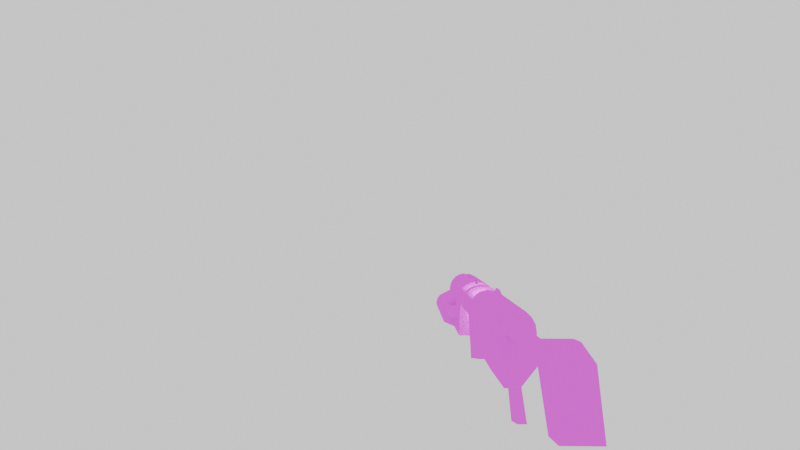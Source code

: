 # Source: qcde_q3a_rg.blend  (saved by Blender 3.4.6; exported with 4.5.12 LTS)
import bpy
from mathutils import Matrix  # noqa: F401  (used for matrix-valued properties, if any)

bpy.ops.wm.read_factory_settings(use_empty=True)
scene = bpy.context.scene
scene.name = 'Scene'

# ---- collections
col_collection = bpy.data.collections.new('Collection'); scene.collection.children.link(col_collection)
col_models_weapons2_railgun_railgun_md3 = bpy.data.collections.new('models/weapons2/railgun/railgun.md3'); scene.collection.children.link(col_models_weapons2_railgun_railgun_md3)

# ---- images (referenced by path relative to the original .blend; pixels are not part of the script)
import os
ASSET_DIR = os.environ.get("B2B_ASSET_DIR", "")  # directory of the original .blend (textures are referenced by path, not embedded)
HERE = os.path.dirname(os.path.abspath(__file__))  # packed textures are extracted next to this script under _unpacked/

def load_image(name, relpath, width, height, colorspace="sRGB"):
    """Load a texture the original file referenced (path relative to the .blend, or extracted next to this script)."""
    p = next((c for c in (os.path.join(HERE, relpath), os.path.join(ASSET_DIR, relpath)) if relpath and os.path.exists(c)), "")
    if p:
        img = bpy.data.images.load(p, check_existing=True)
        img.name = name
    else:  # same state as the original file: an image datablock whose file is absent (Cycles renders it pink)
        img = bpy.data.images.new(name, width, height)
        img.source = "FILE"
        img.filepath = "//" + (relpath or name)
    img.colorspace_settings.name = colorspace
    return img
img_railgun1_jpg = load_image('railgun1.jpg', 'qcde_skins/Q3A_Full_Arsenal/models/railgun/railgun1.jpg', 1024, 1024, 'sRGB')
img_railgun2_glow_jpg = load_image('railgun2.glow.jpg', 'qcde_skins/Q3A_Full_Arsenal/models/railgun/railgun2.glow.jpg', 1024, 1024, 'sRGB')
img_railgun4_jpg = load_image('railgun4.jpg', 'qcde_skins/Q3A_Full_Arsenal/models/railgun/railgun4.jpg', 1024, 1024, 'sRGB')
img_railgun3_jpg = load_image('railgun3.jpg', 'qcde_skins/Q3A_Full_Arsenal/models/railgun/railgun3.jpg', 1024, 1024, 'sRGB')

# ---- materials (node trees are filled in below, after node groups)
mat_hmg_tga = bpy.data.materials.new('hmg.tga')
mat_hmg_tga.use_transparency_overlap = False
mat_hmg_tga.show_transparent_back = False
mat_hmg_tga.use_backface_culling = True
mat_hmg_tga.use_transparent_shadow = False
mat_hmg_tga.roughness = 1.0
mat_hmg_tga_001 = bpy.data.materials.new('hmg.tga.001')
mat_hmg_tga_001.surface_render_method = 'BLENDED'
mat_hmg_tga_001.blend_method = 'BLEND'
mat_hmg_tga_001.use_transparency_overlap = False
mat_hmg_tga_001.show_transparent_back = False
mat_hmg_tga_001.use_backface_culling = True
mat_hmg_tga_001.use_transparent_shadow = False
mat_hmg_tga_001.roughness = 1.0
mat_models_weapons2_railgun_railgun4_tga = bpy.data.materials.new('models/weapons2/railgun/railgun4.tga')
mat_models_weapons2_railgun_railgun4_tga.use_transparent_shadow = False
mat_hmg_tga_002 = bpy.data.materials.new('hmg.tga.002')
mat_hmg_tga_002.use_transparency_overlap = False
mat_hmg_tga_002.show_transparent_back = False
mat_hmg_tga_002.use_backface_culling = True
mat_hmg_tga_002.use_transparent_shadow = False
mat_hmg_tga_002.roughness = 1.0

# ---- material node trees
mat_hmg_tga.use_nodes = True; mat_hmg_tga.node_tree.nodes.clear()
_N = mat_hmg_tga.node_tree.nodes; _L = mat_hmg_tga.node_tree.links
n0 = _N.new('ShaderNodeBsdfPrincipled'); n0.name = 'Principled BSDF'; n0.location = (0, 300)
n0.distribution = 'GGX'
n0.subsurface_method = 'RANDOM_WALK_SKIN'
n0.inputs[2].default_value = 1.0
n0.inputs[3].default_value = 1.45
n0.inputs[13].default_value = 0.0
n0.inputs[27].default_value = (0.0, 0.0, 0.0, 1.0)
n0.inputs[28].default_value = 1.0
n1 = _N.new('ShaderNodeTexImage'); n1.name = 'Image Texture'; n1.location = (-480, 300)
n1.image = img_railgun1_jpg
n2 = _N.new('ShaderNodeOutputMaterial'); n2.name = 'Material Output'; n2.location = (280, 300)
_L.new(n1.outputs[0], n0.inputs[0])
_L.new(n0.outputs[0], n2.inputs[0])
_L.new(n1.outputs[1], n0.inputs[4])
n2.is_active_output = True
mat_hmg_tga_001.use_nodes = True; mat_hmg_tga_001.node_tree.nodes.clear()
_N = mat_hmg_tga_001.node_tree.nodes; _L = mat_hmg_tga_001.node_tree.links
n0 = _N.new('ShaderNodeBsdfPrincipled'); n0.name = 'Principled BSDF'; n0.location = (70, 300)
n0.distribution = 'GGX'
n0.subsurface_method = 'RANDOM_WALK_SKIN'
n0.inputs[2].default_value = 1.0
n0.inputs[3].default_value = 1.45
n0.inputs[4].default_value = 0.25
n0.inputs[13].default_value = 0.0
n0.inputs[27].default_value = (0.0, 0.0, 0.0, 1.0)
n0.inputs[28].default_value = 1.0
n1 = _N.new('ShaderNodeTexImage'); n1.name = 'Image Texture'; n1.location = (-480, 300)
n1.image = img_railgun2_glow_jpg
n2 = _N.new('ShaderNodeOutputMaterial'); n2.name = 'Material Output'; n2.location = (350, 300)
n3 = _N.new('ShaderNodeHueSaturation'); n3.name = 'Hue Saturation Value'; n3.location = (-160, 340)
n3.inputs[2].default_value = 2.0
_L.new(n3.outputs[0], n0.inputs[0])
_L.new(n0.outputs[0], n2.inputs[0])
_L.new(n1.outputs[0], n3.inputs[4])
n2.is_active_output = True
mat_models_weapons2_railgun_railgun4_tga.use_nodes = True; mat_models_weapons2_railgun_railgun4_tga.node_tree.nodes.clear()
_N = mat_models_weapons2_railgun_railgun4_tga.node_tree.nodes; _L = mat_models_weapons2_railgun_railgun4_tga.node_tree.links
n0 = _N.new('ShaderNodeBsdfPrincipled'); n0.name = 'Principled BSDF'; n0.location = (270, 300)
n0.distribution = 'GGX'
n0.subsurface_method = 'RANDOM_WALK_SKIN'
n0.inputs[3].default_value = 1.45
n0.inputs[13].default_value = 0.0
n0.inputs[27].default_value = (0.0, 0.0, 0.0, 1.0)
n0.inputs[28].default_value = 1.0
n1 = _N.new('ShaderNodeOutputMaterial'); n1.name = 'Material Output'; n1.location = (560, 300)
n2 = _N.new('ShaderNodeTexImage'); n2.name = 'Image Texture'; n2.location = (-280, 280)
n2.image = img_railgun4_jpg
n3 = _N.new('ShaderNodeHueSaturation'); n3.name = 'Hue Saturation Value'; n3.location = (40, 313)
n3.inputs[2].default_value = 2.0
n4 = _N.new('ShaderNodeTexCoord'); n4.name = 'Texture Coordinate'; n4.location = (-611, 374)
n5 = _N.new('ShaderNodeMapping'); n5.name = 'Mapping'; n5.location = (-453, 396)
n5.vector_type = 'TEXTURE'
_L.new(n0.outputs[0], n1.inputs[0])
_L.new(n3.outputs[0], n0.inputs[0])
_L.new(n2.outputs[0], n3.inputs[4])
_L.new(n4.outputs[2], n5.inputs[0])
_L.new(n5.outputs[0], n2.inputs[0])
n1.is_active_output = True
mat_hmg_tga_002.use_nodes = True; mat_hmg_tga_002.node_tree.nodes.clear()
_N = mat_hmg_tga_002.node_tree.nodes; _L = mat_hmg_tga_002.node_tree.links
n0 = _N.new('ShaderNodeBsdfPrincipled'); n0.name = 'Principled BSDF'; n0.location = (0, 300)
n0.distribution = 'GGX'
n0.subsurface_method = 'RANDOM_WALK_SKIN'
n0.inputs[2].default_value = 1.0
n0.inputs[3].default_value = 1.45
n0.inputs[13].default_value = 0.0
n0.inputs[27].default_value = (0.0, 0.0, 0.0, 1.0)
n0.inputs[28].default_value = 1.0
n1 = _N.new('ShaderNodeTexImage'); n1.name = 'Image Texture'; n1.location = (-480, 300)
n1.image = img_railgun3_jpg
n2 = _N.new('ShaderNodeOutputMaterial'); n2.name = 'Material Output'; n2.location = (280, 300)
_L.new(n1.outputs[0], n0.inputs[0])
_L.new(n0.outputs[0], n2.inputs[0])
_L.new(n1.outputs[1], n0.inputs[4])
n2.is_active_output = True

# ---- world
world_world = bpy.data.worlds.new('World'); scene.world = world_world
world_world.use_nodes = True; world_world.node_tree.nodes.clear()
_N = world_world.node_tree.nodes; _L = world_world.node_tree.links
n0 = _N.new('ShaderNodeOutputWorld'); n0.name = 'World Output'; n0.location = (300, 300)
n1 = _N.new('ShaderNodeBackground'); n1.name = 'Background'; n1.location = (10, 300)
n1.inputs[0].default_value = (1.0, 1.0, 1.0, 1.0)
_L.new(n1.outputs[0], n0.inputs[0])
n0.is_active_output = True
world_world.color = (0.05088, 0.05088, 0.05088)
world_world.use_sun_shadow = False
world_world.sun_shadow_jitter_overblur = 0.0

# ---- cameras
cam_camera_001 = bpy.data.cameras.new('Camera.001')
cam_camera_001.lens = 12.0

# ---- meshes
me_w_railgun1_data = bpy.data.meshes.new('w_railgun1_data')
me_w_railgun1_data.from_pydata([(-2.656, 0.3281, 4.625), (-2.734, -0.3906, 5.141), (-11.58, 0.3594, 4.641), (-11.59, -1.078, 4.641), (-11.81, -0.3594, 5.141), (-12.05, 0.6094, 3.734), (-2.656, -1.109, 4.625), (-2.562, -1.359, 3.719), (-12.06, -1.328, 3.719), (-2.562, 0.5781, 3.719), (-11.73, -1.906, 6.062), (-11.72, 1.047, 6.078), (-10.89, 1.047, 5.938), (-13.27, -1.906, 5.281), (-13.25, 1.047, 5.281), (-14.11, -1.875, 0.625), (-14.09, 1.078, 0.6406), (-12.91, -1.875, 0.2812), (-12.89, 1.062, 0.2969), (-10.89, -1.906, 5.922), (-10.89, 1.047, 5.938), (-12.89, 1.062, 0.2969), (-12.89, 1.062, 0.2969), (-11.72, 1.047, 6.078), (-13.25, 1.047, 5.281), (-13.27, -1.906, 5.281), (-11.73, -1.906, 6.062), (-12.91, -1.875, 0.2812), (-10.89, -1.906, 5.922), (-12.91, -1.875, 0.2812), (-10.89, 1.047, 5.938), (-14.09, 1.078, 0.6406), (-10.89, -1.906, 5.922), (-14.11, -1.875, 0.625), (-3.984, 0.5156, -1.969), (-0.0625, 0.5156, -2.234), (0.3438, 1.609, -0.4062), (-3.984, -1.109, -1.984), (0.3281, -2.25, -0.4219), (-5.422, -2.234, 3.0), (-5.406, 1.625, 3.016), (-4.0, 0.9375, 4.281), (-3.984, -1.109, -1.984), (-3.984, 0.5156, -1.969), (-5.594, 1.625, 1.359), (-0.0625, -1.125, -2.234), (-5.609, -2.234, 1.344), (-4.0, -1.562, 4.266), (-5.594, 1.625, 1.359), (-3.047, 1.609, 3.016), (-5.406, 1.625, 3.016), (-5.609, -2.234, 1.344), (-5.422, -2.234, 3.0), (-3.062, -2.25, 3.0), (-4.0, -1.562, 4.266), (-3.062, -1.562, 4.266), (-4.0, 0.9375, 4.281), (-3.047, 0.9219, 4.281), (-3.047, 0.9219, 4.281), (-3.062, -1.562, 4.266), (6.609, -3.344, -1.141), (6.625, -3.188, 3.312), (13.05, -3.375, -1.141), (6.656, 2.453, 3.328), (6.641, 2.641, -1.109), (14.72, 2.422, 3.328), (6.625, -3.188, 3.312), (6.656, 2.453, 3.328), (2.172, 2.469, 3.344), (2.156, -3.172, 3.312), (0.2969, -3.312, -1.125), (-2.844, -3.234, 0.3281), (14.7, -3.219, 3.312), (2.172, 2.469, 3.344), (-3.203, 2.5, 3.344), (-2.828, 2.594, 0.3594), (2.156, -3.172, 3.312), (0.2969, -3.312, -1.125), (0.3125, 2.672, -1.109), (-2.828, 2.594, 0.3594), (2.172, 2.469, 3.344), (6.656, 2.453, 3.328), (2.453, 2.344, 4.156), (-3.203, 0.5312, 5.844), (3.391, 1.234, 5.469), (3.641, 0.4375, 5.844), (3.625, -1.312, 5.844), (-3.203, -1.219, 5.844), (-3.203, -0.3438, 5.969), (7.438, -3.062, 4.125), (8.781, -2.703, 4.906), (15.0, -3.094, 4.125), (2.422, -3.047, 4.141), (6.625, -3.188, 3.312), (2.156, -3.172, 3.312), (15.62, -0.6406, 5.781), (15.64, -1.281, 5.828), (15.67, -0.6406, 5.922), (-3.203, -0.3438, 5.969), (3.375, -2.094, 5.453), (-3.203, -2.0, 5.469), (15.28, -2.688, 4.859), (-3.188, 2.359, 4.156), (3.031, 1.812, 4.938), (3.016, -2.672, 4.922), (-3.203, -2.625, 4.875), (8.781, -2.125, 5.453), (15.5, -2.078, 5.453), (-3.203, 1.328, 5.484), (-3.188, 1.953, 4.891), (8.797, 1.797, 4.922), (15.3, 1.891, 4.875), (15.5, 1.266, 5.469), (8.797, 1.219, 5.469), (15.64, 0.4688, 5.844), (8.797, 0.4219, 5.844), (15.69, -0.2812, 5.938), (8.797, -0.25, 5.938), (8.781, -1.328, 5.828), (8.781, -2.703, 4.906), (3.031, 1.812, 4.938), (8.797, 1.797, 4.922), (7.453, 2.312, 4.156), (-3.219, -3.031, 4.141), (7.438, -3.062, 4.125), (15.02, 2.297, 4.141), (8.797, 1.797, 4.922), (-3.203, 2.5, 3.344), (7.453, 2.312, 4.156), (14.72, 2.422, 3.328), (6.656, 2.453, 3.328), (8.781, -2.703, 4.906), (14.7, -3.219, 3.312), (-3.219, -3.156, 3.328), (0.3125, 2.672, -1.109), (-2.844, -3.234, 0.3281), (-3.219, -3.156, 3.328), (15.62, -0.2812, 5.781), (8.781, -0.6094, 5.328), (15.62, -0.6406, 5.781), (15.67, -0.6406, 5.922), (8.797, -0.25, 5.938), (15.69, -0.2812, 5.938), (15.62, -0.2812, 5.781), (13.08, 2.625, -1.125), (3.719, -0.4375, 5.969), (3.719, -0.4375, 5.969), (8.781, -0.6094, 5.938), (3.016, -2.672, 4.922), (6.625, -3.188, 3.312), (8.797, -0.25, 5.328), (8.781, -0.6094, 5.938), (-4.141, 0.2656, -1.078), (-5.141, 0.2812, -4.359), (-4.328, -0.3594, -2.922), (-3.844, -0.3594, -1.891), (-6.047, -0.7969, -4.031), (-6.047, 0.09375, -4.031), (-4.453, 0.07812, -0.2656), (-5.141, -0.9844, -4.359), (-4.156, -1.0, -1.078), (-4.219, -0.3594, -4.688), (-4.453, -0.8125, -0.2656), (-3.203, 2.5, 3.344), (-3.219, -3.156, 3.328), (-2.844, -3.234, 0.3281), (6.641, 2.641, -1.109), (6.656, 2.453, 3.328), (6.625, -3.188, 3.312), (2.172, 2.469, 3.344), (0.2969, -3.312, -1.125), (2.156, -3.172, 3.312), (0.3125, 2.672, -1.109), (3.625, -1.312, 5.844), (3.641, 0.4375, 5.844), (3.016, -2.672, 4.922), (-3.203, -2.0, 5.469), (-3.203, 0.5312, 5.844), (-3.203, -1.219, 5.844), (-3.188, 2.359, 4.156), (-2.828, 2.594, 0.3594), (6.609, -3.344, -1.141), (3.391, 1.234, 5.469), (3.031, 1.812, 4.938), (3.375, -2.094, 5.453), (3.719, -0.4375, 5.969), (-3.188, 1.953, 4.891), (-3.219, -3.031, 4.141), (-3.203, -2.625, 4.875), (-3.203, 1.328, 5.484), (-3.203, -0.3438, 5.969), (8.797, 1.797, 4.922), (8.781, -0.6094, 5.328), (8.781, -2.703, 4.906), (8.781, -2.125, 5.453), (8.797, -0.25, 5.328), (8.797, 1.219, 5.469), (8.781, -1.328, 5.828), (8.797, 0.4219, 5.844), (8.781, -0.6094, 5.938), (8.797, -0.25, 5.938), (-0.25, -0.4688, 6.953), (0.7031, -0.4688, 6.953), (0.7031, -0.5469, 6.094), (-1.234, -0.5469, 6.094), (-0.25, -0.3125, 6.953), (-1.234, -0.2188, 6.109), (0.7031, -0.2344, 6.094), (0.7031, -0.3125, 6.953), (0.7031, -0.2344, 6.094), (0.7031, -0.5469, 6.094), (0.7031, -0.4688, 6.953), (0.7031, -0.3125, 6.953), (-1.672, -0.8281, 6.156), (1.094, -0.8438, 6.156), (1.094, -0.9531, 5.828), (-2.062, -0.9375, 5.828), (-1.672, 0.125, 6.156), (-2.062, 0.2344, 5.828), (1.094, 0.2344, 5.828), (1.094, 0.1094, 6.156), (7.766, 2.969, 1.5), (7.906, 3.078, 2.0), (7.562, 2.016, 1.828), (7.719, 2.188, 2.312), (8.281, 3.047, 2.375), (8.125, 2.297, 2.641), (8.766, 2.875, 2.516), (8.641, 2.312, 2.703), (9.219, 2.625, 2.375), (9.141, 2.25, 2.5), (9.453, 2.156, 1.766), (7.906, 2.75, 1.031), (7.719, 1.859, 1.328), (8.203, 1.922, 0.875), (8.344, 3.781, 1.219), (8.438, 3.844, 1.734), (8.734, 3.688, 2.172), (9.109, 3.344, 2.359), (9.438, 2.953, 2.25), (9.766, 2.609, 1.625), (9.484, 2.75, 0.6875), (8.938, 1.984, 0.9531), (9.062, 3.328, 0.4531), (8.438, 3.516, 0.7656), (9.188, 4.312, 1.031), (9.25, 4.344, 1.562), (9.406, 4.109, 2.016), (9.609, 3.672, 2.25), (9.781, 3.172, 2.188), (9.25, 4.016, 0.5938), (10.19, 4.5, 0.9688), (10.2, 4.516, 1.5), (10.19, 4.25, 1.969), (10.19, 3.766, 2.203), (10.19, 3.234, 2.156), (10.19, 2.734, 1.578), (10.19, 2.969, 0.625), (10.19, 3.688, 0.3281), (10.19, 4.188, 0.5312), (7.75, -3.703, 1.469), (7.547, -2.75, 1.797), (7.891, -3.812, 1.969), (7.703, -2.922, 2.281), (8.25, -3.797, 2.359), (8.094, -3.047, 2.609), (8.75, -3.625, 2.5), (8.625, -3.062, 2.688), (9.188, -3.375, 2.344), (9.109, -3.0, 2.484), (9.438, -2.906, 1.75), (7.891, -3.484, 1.0), (8.188, -2.656, 0.8594), (7.703, -2.594, 1.312), (8.312, -4.516, 1.188), (8.422, -4.578, 1.719), (8.703, -4.422, 2.141), (9.078, -4.094, 2.328), (9.422, -3.703, 2.234), (9.75, -3.359, 1.594), (9.469, -3.484, 0.6719), (8.922, -2.719, 0.9375), (9.031, -4.078, 0.4375), (8.422, -4.234, 0.75), (9.156, -5.047, 1.0), (9.219, -5.094, 1.531), (9.375, -4.844, 1.984), (9.578, -4.422, 2.219), (9.766, -3.922, 2.156), (9.219, -4.75, 0.5625), (10.16, -5.25, 0.9375), (10.16, -5.266, 1.469), (10.17, -5.0, 1.938), (10.17, -4.531, 2.188), (10.17, -4.0, 2.125), (10.17, -3.484, 1.547), (10.17, -3.719, 0.5938), (10.17, -4.438, 0.3125), (10.16, -4.938, 0.5), (9.984, -4.953, -0.4531), (13.11, -4.953, -0.4531), (13.05, -3.375, -1.141), (9.984, -5.594, 1.156), (13.89, -5.609, 1.156), (9.984, -4.938, 2.516), (14.41, -4.953, 2.516), (14.14, -5.438, 1.938), (9.984, -5.422, 1.938), (10.0, -3.203, 3.312), (14.7, -3.219, 3.312), (10.0, -3.359, -1.141), (10.02, 4.203, -0.4219), (13.08, 2.625, -1.125), (13.14, 4.188, -0.4219), (10.02, 4.844, 1.188), (13.94, 4.828, 1.188), (10.02, 4.172, 2.547), (14.19, 4.656, 1.969), (14.44, 4.156, 2.547), (10.02, 4.656, 1.969), (10.02, 2.438, 3.344), (14.72, 2.422, 3.328), (10.02, 2.625, -1.109), (13.08, 2.625, -1.125), (13.94, 4.828, 1.188), (13.14, 4.188, -0.4219), (14.19, 4.656, 1.969), (14.72, 2.422, 3.328), (14.44, 4.156, 2.547), (10.02, 4.844, 1.188), (10.02, 2.625, -1.109), (10.02, 4.203, -0.4219), (10.02, 4.172, 2.547), (10.02, 4.656, 1.969), (10.02, 2.438, 3.344), (13.05, -3.375, -1.141), (13.11, -4.953, -0.4531), (13.89, -5.609, 1.156), (14.14, -5.438, 1.938), (14.41, -4.953, 2.516), (14.7, -3.219, 3.312), (9.984, -5.594, 1.156), (9.984, -4.953, -0.4531), (10.0, -3.359, -1.141), (9.984, -4.938, 2.516), (9.984, -5.422, 1.938), (10.0, -3.203, 3.312), (12.81, 0.7812, -1.797), (6.625, -0.3438, -2.453), (12.56, -0.3594, -2.469), (12.81, -1.5, -1.797), (6.625, -1.906, -1.125), (13.06, -1.922, -1.141), (6.625, -1.484, -1.797), (6.625, 1.219, -1.125), (6.625, 0.8125, -1.781), (13.06, 1.203, -1.125), (6.625, -1.906, -1.125), (6.625, -1.484, -1.797), (6.625, 1.219, -1.125), (6.625, -0.3438, -2.453), (6.625, 0.8125, -1.781), (12.81, 0.7812, -1.797), (12.56, -0.3594, -2.469), (12.81, -1.5, -1.797), (13.06, -1.922, -1.141), (13.06, 1.203, -1.125), (-12.06, -1.328, 3.719), (-2.562, 0.5781, 3.719), (-12.05, 0.6094, 3.734), (-2.562, -1.359, 3.719), (13.05, -3.375, -1.141), (13.08, 2.625, -1.125), (6.641, 2.641, -1.109), (6.609, -3.344, -1.141), (10.45, -0.6406, 5.922), (11.55, -0.6406, 5.922), (11.55, -0.6406, 5.375), (10.45, -0.6406, 5.375), (10.45, -0.2344, 5.922), (10.45, -0.2344, 5.375), (11.55, -0.2344, 5.375), (11.55, -0.2344, 5.922), (13.33, -0.625, 5.922), (14.5, -0.625, 5.922), (14.5, -0.625, 5.375), (13.33, -0.625, 5.375), (13.33, -0.2344, 5.922), (13.33, -0.2344, 5.375), (14.5, -0.2344, 5.375), (14.5, -0.2344, 5.922)], [], [(7, 6, 8), (6, 3, 8), (6, 1, 3), (1, 4, 3), (1, 2, 4), (1, 0, 2), (0, 5, 2), (0, 9, 5), (30, 22, 23), (22, 24, 23), (22, 31, 24), (33, 27, 25), (27, 26, 25), (27, 32, 26), (57, 49, 56), (49, 50, 56), (49, 48, 50), (49, 36, 48), (36, 34, 48), (36, 35, 34), (35, 37, 34), (35, 45, 37), (45, 38, 37), (45, 35, 38), (35, 36, 38), (58, 41, 59), (41, 47, 59), (41, 39, 47), (18, 17, 16), (17, 15, 16), (16, 15, 14), (15, 13, 14), (14, 13, 11), (13, 10, 11), (11, 10, 12), (10, 28, 12), (95, 97, 96), (97, 118, 96), (97, 147, 118), (117, 116, 115), (116, 114, 115), (116, 137, 114), (20, 19, 21), (19, 29, 21), (133, 94, 123), (94, 92, 123), (94, 93, 92), (93, 124, 92), (41, 40, 39), (40, 44, 39), (39, 44, 46), (44, 42, 46), (44, 43, 42), (37, 38, 51), (38, 53, 51), (51, 53, 52), (53, 54, 52), (53, 55, 54), (60, 62, 61), (62, 72, 61), (63, 65, 64), (65, 144, 64), (146, 85, 98), (85, 83, 98), (85, 84, 83), (84, 108, 83), (84, 103, 108), (103, 109, 108), (103, 102, 109), (118, 106, 96), (106, 107, 96), (106, 90, 107), (90, 101, 107), (90, 91, 101), (90, 89, 91), (89, 132, 91), (89, 149, 132), (67, 66, 68), (66, 76, 68), (70, 69, 71), (69, 136, 71), (74, 73, 75), (73, 134, 75), (78, 77, 79), (77, 135, 79), (121, 120, 119), (120, 148, 119), (184, 175, 173), (175, 174, 173), (175, 182, 174), (175, 183, 182), (174, 185, 173), (190, 177, 178), (177, 176, 178), (177, 189, 176), (189, 188, 176), (189, 186, 188), (186, 187, 188), (186, 179, 187), (179, 164, 187), (179, 163, 164), (163, 165, 164), (163, 180, 165), (199, 192, 197), (192, 194, 197), (192, 193, 194), (115, 114, 113), (114, 112, 113), (113, 112, 110), (112, 111, 110), (111, 125, 110), (125, 128, 110), (125, 130, 128), (125, 129, 130), (124, 131, 92), (131, 104, 92), (92, 104, 123), (104, 105, 123), (104, 100, 105), (104, 99, 100), (99, 86, 100), (100, 86, 87), (86, 88, 87), (86, 145, 88), (321, 318, 320), (318, 316, 320), (318, 317, 316), (317, 319, 316), (317, 315, 319), (315, 314, 319), (315, 313, 314), (313, 311, 314), (313, 312, 311), (312, 322, 311), (327, 323, 328), (323, 326, 328), (323, 324, 326), (323, 325, 324), (331, 330, 329), (330, 333, 329), (330, 332, 333), (330, 334, 332), (336, 335, 337), (335, 338, 337), (335, 339, 338), (335, 340, 339), (346, 343, 344), (343, 345, 344), (343, 341, 345), (343, 342, 341), (139, 138, 140), (138, 151, 140), (360, 358, 361), (358, 359, 361), (358, 357, 359), (363, 362, 364), (362, 365, 364), (362, 366, 365), (142, 141, 143), (141, 150, 143), (167, 166, 168), (166, 181, 168), (171, 170, 169), (170, 172, 169), (193, 192, 191), (192, 195, 191), (191, 195, 196), (195, 198, 196), (195, 200, 198), (210, 209, 211), (209, 212, 211), (309, 308, 305), (308, 304, 305), (305, 304, 306), (304, 307, 306), (306, 307, 303), (307, 302, 303), (303, 302, 300), (302, 299, 300), (300, 299, 301), (299, 310, 301), (352, 351, 350), (351, 353, 350), (354, 356, 355), (356, 347, 355), (355, 347, 348), (347, 349, 348), (348, 349, 353), (349, 350, 353), (369, 368, 367), (368, 370, 367), (372, 371, 373), (371, 374, 373), (162, 158, 156), (158, 157, 156), (158, 152, 157), (152, 153, 157), (152, 154, 153), (154, 161, 153), (154, 159, 161), (159, 153, 161), (159, 156, 153), (156, 157, 153), (152, 155, 154), (155, 160, 154), (154, 160, 159), (160, 156, 159), (160, 162, 156), (218, 216, 217), (216, 213, 217), (216, 215, 213), (215, 214, 213), (215, 219, 214), (219, 220, 214), (219, 217, 220), (217, 213, 220), (217, 219, 218), (220, 213, 214), (224, 222, 223), (222, 221, 223), (222, 236, 221), (236, 235, 221), (236, 246, 235), (246, 245, 235), (246, 252, 245), (252, 251, 245), (223, 221, 233), (221, 232, 233), (221, 235, 232), (235, 244, 232), (235, 245, 244), (245, 250, 244), (245, 251, 250), (251, 259, 250), (259, 258, 250), (258, 243, 250), (258, 257, 243), (257, 241, 243), (257, 240, 241), (240, 231, 241), (240, 229, 231), (229, 230, 231), (229, 228, 230), (257, 256, 240), (256, 249, 240), (256, 255, 249), (255, 248, 249), (255, 254, 248), (254, 247, 248), (254, 253, 247), (253, 246, 247), (253, 252, 246), (246, 236, 247), (236, 237, 247), (236, 222, 237), (222, 225, 237), (222, 224, 225), (224, 226, 225), (247, 237, 248), (237, 238, 248), (237, 225, 238), (225, 227, 238), (225, 226, 227), (226, 228, 227), (248, 238, 249), (238, 239, 249), (238, 227, 239), (227, 229, 239), (227, 228, 229), (250, 243, 244), (243, 234, 244), (243, 241, 234), (241, 242, 234), (241, 231, 242), (233, 232, 234), (232, 244, 234), (229, 240, 239), (240, 249, 239), (267, 265, 266), (265, 264, 266), (265, 263, 264), (263, 262, 264), (263, 261, 262), (261, 260, 262), (261, 273, 260), (273, 271, 260), (273, 272, 271), (272, 283, 271), (272, 282, 283), (282, 289, 283), (282, 297, 289), (297, 298, 289), (298, 290, 289), (290, 284, 289), (290, 291, 284), (291, 285, 284), (291, 292, 285), (292, 286, 285), (292, 293, 286), (293, 287, 286), (293, 294, 287), (294, 288, 287), (294, 295, 288), (295, 279, 288), (295, 296, 279), (296, 280, 279), (296, 282, 280), (282, 272, 280), (296, 297, 282), (289, 284, 283), (284, 274, 283), (284, 285, 274), (285, 275, 274), (285, 286, 275), (286, 276, 275), (286, 287, 276), (287, 277, 276), (287, 288, 277), (288, 278, 277), (288, 279, 278), (279, 268, 278), (279, 270, 268), (270, 269, 268), (283, 274, 271), (274, 260, 271), (274, 275, 260), (275, 262, 260), (275, 276, 262), (276, 264, 262), (276, 277, 264), (277, 266, 264), (277, 278, 266), (278, 268, 266), (279, 280, 270), (280, 281, 270), (280, 272, 281), (266, 268, 267), (268, 269, 267), (202, 201, 203), (201, 204, 203), (201, 205, 204), (205, 206, 204), (205, 207, 206), (202, 208, 201), (208, 205, 201), (208, 207, 205), (80, 82, 81), (82, 122, 81), (82, 126, 122), (126, 82, 103), (82, 102, 103), (82, 127, 102), (82, 80, 127), (380, 381, 377), (381, 376, 377), (381, 382, 376), (382, 375, 376), (382, 379, 375), (379, 378, 375), (379, 380, 378), (380, 377, 378), (376, 375, 377), (375, 378, 377), (380, 379, 381), (379, 382, 381), (388, 389, 385), (389, 384, 385), (389, 390, 384), (390, 383, 384), (390, 387, 383), (387, 386, 383), (387, 388, 386), (388, 385, 386), (384, 383, 385), (383, 386, 385), (388, 387, 389), (387, 390, 389)])
_uv = me_w_railgun1_data.uv_layers.new(name='UVMap')
_uv.uv.foreach_set('vector', [0.99, 0.0079, 0.9847, 0.0466, 0.4215, 0.0079, 0.9847, 0.0466, 0.4493, 0.0466, 0.4215, 0.0079, 0.9847, 0.0466, 0.9813, 0.0806, 0.4493, 0.0466, 0.9813, 0.0806, 0.4437, 0.0806, 0.4493, 0.0466, 0.9813, 0.0806, 0.4493, 0.0466, 0.4437, 0.0806, 0.9813, 0.0806, 0.9847, 0.0466, 0.4493, 0.0466, 0.9847, 0.0466, 0.4215, 0.0079, 0.4493, 0.0466, 0.9847, 0.0466, 0.99, 0.0079, 0.4215, 0.0079, 0.4817, 0.3508, 0.4804, 0.2481, 0.4603, 0.3431, 0.4804, 0.2481, 0.4299, 0.3139, 0.4603, 0.3431, 0.4804, 0.2481, 0.4485, 0.2388, 0.4299, 0.3139, 0.4485, 0.2388, 0.4804, 0.2481, 0.4299, 0.3139, 0.4804, 0.2481, 0.4603, 0.3431, 0.4299, 0.3139, 0.4804, 0.2481, 0.4817, 0.3508, 0.4603, 0.3431, 0.3783, 0.3386, 0.3833, 0.2977, 0.3509, 0.3402, 0.3833, 0.2977, 0.3127, 0.2863, 0.3509, 0.3402, 0.3833, 0.2977, 0.3181, 0.2214, 0.3127, 0.2863, 0.3833, 0.2977, 0.4865, 0.1768, 0.3181, 0.2214, 0.4865, 0.1768, 0.3884, 0.102, 0.3181, 0.2214, 0.4865, 0.1768, 0.4834, 0.1048, 0.3884, 0.102, 0.4834, 0.1048, 0.3884, 0.102, 0.3884, 0.102, 0.4834, 0.1048, 0.4834, 0.1048, 0.3884, 0.102, 0.4834, 0.1048, 0.4865, 0.1768, 0.3884, 0.102, 0.4834, 0.1048, 0.4834, 0.1048, 0.4865, 0.1768, 0.4834, 0.1048, 0.4865, 0.1768, 0.4865, 0.1768, 0.6431, 0.2367, 0.6659, 0.2365, 0.6422, 0.1363, 0.6659, 0.2365, 0.6648, 0.1361, 0.6422, 0.1363, 0.6659, 0.2365, 0.7022, 0.1083, 0.6648, 0.1361, 0.604, 0.1196, 0.5071, 0.1196, 0.604, 0.1278, 0.5071, 0.1196, 0.5071, 0.1278, 0.604, 0.1278, 0.604, 0.1278, 0.5071, 0.1278, 0.604, 0.2367, 0.5071, 0.1278, 0.5071, 0.2367, 0.604, 0.2367, 0.604, 0.2367, 0.5071, 0.2367, 0.604, 0.2556, 0.5071, 0.2367, 0.5071, 0.2556, 0.604, 0.2556, 0.604, 0.2556, 0.5071, 0.2556, 0.604, 0.2746, 0.5071, 0.2556, 0.5071, 0.2746, 0.604, 0.2746, 0.0127, 0.9732, 0.0127, 0.9728, 0.0129, 0.9131, 0.0127, 0.9728, 0.7573, 0.9137, 0.0129, 0.9131, 0.0127, 0.9728, 0.7573, 0.9728, 0.7573, 0.9137, 0.7573, 0.9731, 0.013, 0.973, 0.7573, 0.9135, 0.013, 0.973, 0.0129, 0.913, 0.7573, 0.9135, 0.013, 0.973, 0.0131, 0.9734, 0.0129, 0.913, 0.6035, 0.2361, 0.5078, 0.2361, 0.6035, 0.1302, 0.5078, 0.2361, 0.5078, 0.1302, 0.6035, 0.1302, 0.985, 0.4149, 0.7938, 0.4149, 0.9833, 0.4605, 0.7938, 0.4149, 0.7807, 0.4605, 0.9833, 0.4605, 0.7938, 0.4149, 0.6138, 0.4149, 0.7807, 0.4605, 0.6138, 0.4149, 0.6142, 0.4605, 0.7807, 0.4605, 0.6659, 0.2365, 0.7038, 0.2635, 0.7022, 0.1083, 0.7038, 0.2635, 0.7529, 0.263, 0.7022, 0.1083, 0.7022, 0.1083, 0.7529, 0.263, 0.7513, 0.1079, 0.7529, 0.263, 0.8509, 0.1518, 0.7513, 0.1079, 0.7529, 0.263, 0.8516, 0.2173, 0.8509, 0.1518, 0.3884, 0.102, 0.4865, 0.1768, 0.3181, 0.2214, 0.4865, 0.1768, 0.3833, 0.2977, 0.3181, 0.2214, 0.3181, 0.2214, 0.3833, 0.2977, 0.3127, 0.2863, 0.3833, 0.2977, 0.3509, 0.3402, 0.3127, 0.2863, 0.3833, 0.2977, 0.3783, 0.3386, 0.3509, 0.3402, 0.7018, 0.5216, 0.554, 0.5216, 0.7222, 0.661, 0.554, 0.5216, 0.5162, 0.6611, 0.7222, 0.661, 0.7222, 0.661, 0.5162, 0.6611, 0.7018, 0.5216, 0.5162, 0.6611, 0.554, 0.5216, 0.7018, 0.5216, 0.7384, 0.651, 0.7427, 0.5966, 0.9832, 0.6511, 0.7427, 0.5966, 0.9832, 0.5967, 0.9832, 0.6511, 0.7427, 0.5966, 0.7522, 0.5479, 0.9832, 0.5967, 0.7522, 0.5479, 0.9832, 0.5477, 0.9832, 0.5967, 0.7522, 0.5479, 0.7662, 0.5029, 0.9832, 0.5477, 0.7662, 0.5029, 0.9833, 0.5026, 0.9832, 0.5477, 0.7662, 0.5029, 0.9833, 0.4604, 0.9833, 0.5026, 0.7573, 0.9137, 0.7573, 0.8549, 0.0129, 0.9131, 0.7573, 0.8549, 0.0208, 0.8555, 0.0129, 0.9131, 0.7573, 0.8549, 0.7588, 0.7954, 0.0208, 0.8555, 0.7588, 0.7954, 0.0369, 0.7955, 0.0208, 0.8555, 0.7588, 0.7954, 0.0567, 0.7448, 0.0369, 0.7955, 0.7588, 0.7954, 0.7571, 0.7448, 0.0567, 0.7448, 0.7571, 0.7448, 0.085, 0.6946, 0.0567, 0.7448, 0.7571, 0.7448, 0.7564, 0.6951, 0.085, 0.6946, 0.6153, 0.2857, 0.6153, 0.4144, 0.7941, 0.2852, 0.6153, 0.4144, 0.7948, 0.4142, 0.7941, 0.2852, 0.8719, 0.2429, 0.7977, 0.4141, 0.9628, 0.3003, 0.7977, 0.4141, 0.984, 0.4141, 0.9628, 0.3003, 0.984, 0.4141, 0.7977, 0.4141, 0.9628, 0.3003, 0.7977, 0.4141, 0.8719, 0.2429, 0.9628, 0.3003, 0.6062, 0.3538, 0.5126, 0.3538, 0.6048, 0.4015, 0.5126, 0.3538, 0.5139, 0.4015, 0.6048, 0.4015, 0.6155, 0.286, 0.7938, 0.2855, 0.6155, 0.4142, 0.7938, 0.2855, 0.7945, 0.4139, 0.6155, 0.4142, 0.816, 0.9682, 0.7992, 0.9502, 0.8438, 0.9827, 0.7992, 0.9502, 0.9009, 0.9827, 0.8438, 0.9827, 0.7992, 0.9502, 0.9287, 0.9692, 0.9009, 0.9827, 0.7992, 0.9502, 0.9476, 0.9502, 0.9287, 0.9692, 0.9009, 0.9827, 0.8724, 0.987, 0.8438, 0.9827, 0.8747, 0.987, 0.9032, 0.9827, 0.8461, 0.9827, 0.9032, 0.9827, 0.8183, 0.9682, 0.8461, 0.9827, 0.9032, 0.9827, 0.931, 0.9692, 0.8183, 0.9682, 0.931, 0.9692, 0.8, 0.9487, 0.8183, 0.9682, 0.931, 0.9692, 0.9514, 0.9487, 0.8, 0.9487, 0.9514, 0.9487, 0.7858, 0.9243, 0.8, 0.9487, 0.9514, 0.9487, 0.9656, 0.9253, 0.7858, 0.9243, 0.9656, 0.9253, 0.7826, 0.8972, 0.7858, 0.9243, 0.9656, 0.9253, 0.97, 0.8972, 0.7826, 0.8972, 0.97, 0.8972, 0.7799, 0.7981, 0.7826, 0.8972, 0.97, 0.8972, 0.9717, 0.7981, 0.7799, 0.7981, 0.8672, 0.9841, 0.8672, 0.9635, 0.8438, 0.9827, 0.8672, 0.9635, 0.816, 0.9682, 0.8438, 0.9827, 0.8672, 0.9635, 0.7992, 0.9502, 0.816, 0.9682, 0.7573, 0.9135, 0.0129, 0.913, 0.7573, 0.8546, 0.0129, 0.913, 0.0208, 0.8554, 0.7573, 0.8546, 0.7573, 0.8546, 0.0208, 0.8554, 0.7573, 0.7956, 0.0208, 0.8554, 0.0369, 0.7954, 0.7573, 0.7956, 0.0369, 0.7954, 0.0567, 0.7447, 0.7573, 0.7956, 0.0567, 0.7447, 0.7571, 0.7448, 0.7573, 0.7956, 0.0567, 0.7447, 0.7564, 0.6946, 0.7571, 0.7448, 0.0567, 0.7447, 0.085, 0.6949, 0.7564, 0.6946, 0.6142, 0.4605, 0.6151, 0.5026, 0.7807, 0.4605, 0.6151, 0.5026, 0.7662, 0.5027, 0.7807, 0.4605, 0.7807, 0.4605, 0.7662, 0.5027, 0.9833, 0.4605, 0.7662, 0.5027, 0.9833, 0.5027, 0.9833, 0.4605, 0.7662, 0.5027, 0.9832, 0.5477, 0.9833, 0.5027, 0.7662, 0.5027, 0.7522, 0.5478, 0.9832, 0.5477, 0.7522, 0.5478, 0.7435, 0.5965, 0.9832, 0.5477, 0.9832, 0.5477, 0.7435, 0.5965, 0.9832, 0.5968, 0.7435, 0.5965, 0.9832, 0.6512, 0.9832, 0.5968, 0.7435, 0.5965, 0.7384, 0.6512, 0.9832, 0.6512, 0.0871, 0.6939, 0.1087, 0.618, 0.5007, 0.694, 0.1087, 0.618, 0.5007, 0.618, 0.5007, 0.694, 0.1087, 0.618, 0.1273, 0.5786, 0.5007, 0.618, 0.1273, 0.5786, 0.5007, 0.5786, 0.5007, 0.618, 0.1273, 0.5786, 0.1458, 0.5253, 0.5007, 0.5786, 0.1458, 0.5253, 0.5007, 0.5253, 0.5007, 0.5786, 0.1458, 0.5253, 0.2039, 0.4153, 0.5007, 0.5253, 0.2039, 0.4153, 0.5007, 0.4153, 0.5007, 0.5253, 0.2039, 0.4153, 0.2086, 0.3685, 0.5007, 0.4153, 0.2086, 0.3685, 0.5007, 0.3685, 0.5007, 0.4153, 0.0205, 0.5429, 0.0249, 0.2681, 0.1083, 0.4955, 0.0249, 0.2681, 0.1382, 0.4594, 0.1083, 0.4955, 0.0249, 0.2681, 0.1483, 0.4125, 0.1382, 0.4594, 0.0249, 0.2681, 0.1116, 0.3136, 0.1483, 0.4125, 0.112, 0.314, 0.0254, 0.2687, 0.1486, 0.4124, 0.0254, 0.2687, 0.1385, 0.4592, 0.1486, 0.4124, 0.0254, 0.2687, 0.1087, 0.495, 0.1385, 0.4592, 0.0254, 0.2687, 0.0208, 0.5424, 0.1087, 0.495, 0.1116, 0.3136, 0.0245, 0.2681, 0.1483, 0.4125, 0.0245, 0.2681, 0.1382, 0.4594, 0.1483, 0.4125, 0.0245, 0.2681, 0.1083, 0.4955, 0.1382, 0.4594, 0.0245, 0.2681, 0.0202, 0.5429, 0.1083, 0.4955, 0.0208, 0.5424, 0.0254, 0.2687, 0.1087, 0.495, 0.0254, 0.2687, 0.1385, 0.4592, 0.1087, 0.495, 0.0254, 0.2687, 0.1486, 0.4124, 0.1385, 0.4592, 0.0254, 0.2687, 0.112, 0.314, 0.1486, 0.4124, 0.013, 0.9818, 0.7565, 0.9953, 0.0132, 0.9729, 0.7565, 0.9953, 0.7565, 0.9728, 0.0132, 0.9729, 0.226, 0.2897, 0.1716, 0.3234, 0.2805, 0.3234, 0.1716, 0.3234, 0.3001, 0.3571, 0.2805, 0.3234, 0.1716, 0.3234, 0.152, 0.3571, 0.3001, 0.3571, 0.226, 0.2897, 0.2805, 0.3234, 0.1716, 0.3234, 0.2805, 0.3234, 0.152, 0.3571, 0.1716, 0.3234, 0.2805, 0.3234, 0.3001, 0.3571, 0.152, 0.3571, 0.0126, 0.9729, 0.7565, 0.9728, 0.013, 0.9818, 0.7565, 0.9728, 0.7565, 0.9953, 0.013, 0.9818, 0.97, 0.8972, 0.9724, 0.7497, 0.7826, 0.8972, 0.9724, 0.7497, 0.7772, 0.7497, 0.7826, 0.8972, 0.7826, 0.8972, 0.7773, 0.7498, 0.97, 0.8972, 0.7773, 0.7498, 0.9724, 0.7498, 0.97, 0.8972, 0.7992, 0.9502, 0.8672, 0.9635, 0.9477, 0.9502, 0.8672, 0.9635, 0.8789, 0.9635, 0.9477, 0.9502, 0.9477, 0.9502, 0.8789, 0.9635, 0.9287, 0.9692, 0.8789, 0.9635, 0.9009, 0.9827, 0.9287, 0.9692, 0.8789, 0.9635, 0.8789, 0.9839, 0.9009, 0.9827, 0.5035, 0.4213, 0.5035, 0.4213, 0.5035, 0.494, 0.5035, 0.4213, 0.5035, 0.494, 0.5035, 0.494, 0.0871, 0.6939, 0.5007, 0.694, 0.1087, 0.618, 0.5007, 0.694, 0.5007, 0.618, 0.1087, 0.618, 0.1087, 0.618, 0.5007, 0.618, 0.1273, 0.5786, 0.5007, 0.618, 0.5007, 0.5786, 0.1273, 0.5786, 0.1273, 0.5786, 0.5007, 0.5786, 0.1458, 0.5253, 0.5007, 0.5786, 0.5007, 0.5253, 0.1458, 0.5253, 0.1458, 0.5253, 0.5007, 0.5253, 0.2039, 0.4153, 0.5007, 0.5253, 0.5007, 0.4153, 0.2039, 0.4153, 0.2039, 0.4153, 0.5007, 0.4153, 0.2086, 0.3685, 0.5007, 0.4153, 0.5007, 0.3685, 0.2086, 0.3685, 0.8968, 0.2501, 0.895, 0.1004, 0.9408, 0.2438, 0.895, 0.1004, 0.939, 0.1, 0.9408, 0.2438, 0.895, 0.1004, 0.8968, 0.2501, 0.939, 0.1, 0.8968, 0.2501, 0.9408, 0.2438, 0.939, 0.1, 0.939, 0.1, 0.9408, 0.2438, 0.9831, 0.0994, 0.9408, 0.2438, 0.9848, 0.2375, 0.9831, 0.0994, 0.9831, 0.0994, 0.9848, 0.2375, 0.939, 0.1, 0.9848, 0.2375, 0.9408, 0.2438, 0.939, 0.1, 0.9672, 0.0127, 0.4663, 0.0157, 0.9676, 0.0366, 0.4663, 0.0157, 0.4666, 0.0395, 0.9676, 0.0366, 0.6009, 0.3513, 0.5129, 0.3513, 0.601, 0.3986, 0.5129, 0.3513, 0.5131, 0.3986, 0.601, 0.3986, 0.0147, 0.7461, 0.0147, 0.7461, 0.0109, 0.5564, 0.0147, 0.7461, 0.0109, 0.5564, 0.0109, 0.5564, 0.0147, 0.7461, 0.0396, 0.7165, 0.0109, 0.5564, 0.0396, 0.7165, 0.0526, 0.5565, 0.0109, 0.5564, 0.0396, 0.7165, 0.0638, 0.6355, 0.0526, 0.5565, 0.0638, 0.6355, 0.0942, 0.5565, 0.0526, 0.5565, 0.0638, 0.6355, 0.0526, 0.5565, 0.0942, 0.5565, 0.0526, 0.5565, 0.0526, 0.5565, 0.0942, 0.5565, 0.0526, 0.5565, 0.0109, 0.5564, 0.0526, 0.5565, 0.0109, 0.5564, 0.0109, 0.5564, 0.0526, 0.5565, 0.0396, 0.7165, 0.0645, 0.687, 0.0638, 0.6355, 0.0645, 0.687, 0.0396, 0.7165, 0.0638, 0.6355, 0.0638, 0.6355, 0.0396, 0.7165, 0.0526, 0.5565, 0.0396, 0.7165, 0.0109, 0.5564, 0.0526, 0.5565, 0.0396, 0.7165, 0.0147, 0.7461, 0.0109, 0.5564, 0.9139, 0.6616, 0.9143, 0.7297, 0.8964, 0.6729, 0.9143, 0.7297, 0.8966, 0.7133, 0.8964, 0.6729, 0.9143, 0.7297, 0.8096, 0.7304, 0.8966, 0.7133, 0.8096, 0.7304, 0.8095, 0.7139, 0.8966, 0.7133, 0.8096, 0.7304, 0.8092, 0.6623, 0.8095, 0.7139, 0.8092, 0.6623, 0.8093, 0.6714, 0.8095, 0.7139, 0.8092, 0.6623, 0.8964, 0.6729, 0.8093, 0.6714, 0.8964, 0.6729, 0.8966, 0.7133, 0.8093, 0.6714, 0.8964, 0.6729, 0.8092, 0.6623, 0.9139, 0.6616, 0.8093, 0.6714, 0.8966, 0.7133, 0.8095, 0.7139, 0.095, 0.248, 0.1892, 0.2313, 0.0776, 0.2767, 0.1892, 0.2313, 0.1797, 0.2568, 0.0776, 0.2767, 0.1892, 0.2313, 0.2619, 0.1738, 0.1797, 0.2568, 0.2619, 0.1738, 0.2689, 0.2017, 0.1797, 0.2568, 0.2619, 0.1738, 0.3086, 0.101, 0.2689, 0.2017, 0.3086, 0.101, 0.3288, 0.1184, 0.2689, 0.2017, 0.3086, 0.101, 0.3294, 0.0154, 0.3288, 0.1184, 0.3294, 0.0154, 0.3554, 0.0159, 0.3288, 0.1184, 0.0776, 0.2767, 0.1797, 0.2568, 0.0597, 0.2536, 0.1797, 0.2568, 0.1559, 0.243, 0.0597, 0.2536, 0.1797, 0.2568, 0.2689, 0.2017, 0.1559, 0.243, 0.2689, 0.2017, 0.2375, 0.1896, 0.1559, 0.243, 0.2689, 0.2017, 0.3288, 0.1184, 0.2375, 0.1896, 0.3288, 0.1184, 0.292, 0.1097, 0.2375, 0.1896, 0.3288, 0.1184, 0.3554, 0.0159, 0.292, 0.1097, 0.3554, 0.0159, 0.3112, 0.0154, 0.292, 0.1097, 0.3112, 0.0154, 0.2579, 0.0154, 0.292, 0.1097, 0.2579, 0.0154, 0.2191, 0.1277, 0.292, 0.1097, 0.2579, 0.0154, 0.1807, 0.0154, 0.2191, 0.1277, 0.1807, 0.0154, 0.1563, 0.0858, 0.2191, 0.1277, 0.1807, 0.0154, 0.1412, 0.057, 0.1563, 0.0858, 0.1412, 0.057, 0.0925, 0.0888, 0.1563, 0.0858, 0.1412, 0.057, 0.1438, 0.1125, 0.0925, 0.0888, 0.1438, 0.1125, 0.1027, 0.1205, 0.0925, 0.0888, 0.1438, 0.1125, 0.1105, 0.1689, 0.1027, 0.1205, 0.1807, 0.0154, 0.1556, 0.0154, 0.1412, 0.057, 0.1556, 0.0154, 0.2018, 0.0556, 0.1412, 0.057, 0.1556, 0.0154, 0.21, 0.0154, 0.2018, 0.0556, 0.21, 0.0154, 0.2552, 0.0741, 0.2018, 0.0556, 0.21, 0.0154, 0.2672, 0.0154, 0.2552, 0.0741, 0.2672, 0.0154, 0.2882, 0.0902, 0.2552, 0.0741, 0.2672, 0.0154, 0.2969, 0.0159, 0.2882, 0.0902, 0.2969, 0.0159, 0.3086, 0.101, 0.2882, 0.0902, 0.2969, 0.0159, 0.3294, 0.0154, 0.3086, 0.101, 0.3086, 0.101, 0.2619, 0.1738, 0.2882, 0.0902, 0.2619, 0.1738, 0.2483, 0.1469, 0.2882, 0.0902, 0.2619, 0.1738, 0.1892, 0.2313, 0.2483, 0.1469, 0.1892, 0.2313, 0.1857, 0.2007, 0.2483, 0.1469, 0.1892, 0.2313, 0.095, 0.248, 0.1857, 0.2007, 0.095, 0.248, 0.1068, 0.2154, 0.1857, 0.2007, 0.2882, 0.0902, 0.2483, 0.1469, 0.2552, 0.0741, 0.2483, 0.1469, 0.2213, 0.1239, 0.2552, 0.0741, 0.2483, 0.1469, 0.1857, 0.2007, 0.2213, 0.1239, 0.1857, 0.2007, 0.1704, 0.1572, 0.2213, 0.1239, 0.1857, 0.2007, 0.1068, 0.2154, 0.1704, 0.1572, 0.1068, 0.2154, 0.1105, 0.1689, 0.1704, 0.1572, 0.2552, 0.0741, 0.2213, 0.1239, 0.2018, 0.0556, 0.2213, 0.1239, 0.1786, 0.0897, 0.2018, 0.0556, 0.2213, 0.1239, 0.1704, 0.1572, 0.1786, 0.0897, 0.1704, 0.1572, 0.1438, 0.1125, 0.1786, 0.0897, 0.1704, 0.1572, 0.1105, 0.1689, 0.1438, 0.1125, 0.292, 0.1097, 0.2191, 0.1277, 0.2375, 0.1896, 0.2191, 0.1277, 0.0666, 0.2137, 0.2375, 0.1896, 0.2191, 0.1277, 0.1563, 0.0858, 0.0666, 0.2137, 0.1563, 0.0858, 0.0739, 0.1397, 0.0666, 0.2137, 0.1563, 0.0858, 0.0925, 0.0888, 0.0739, 0.1397, 0.0597, 0.2536, 0.1559, 0.243, 0.0666, 0.2137, 0.1559, 0.243, 0.2375, 0.1896, 0.0666, 0.2137, 0.1438, 0.1125, 0.1412, 0.057, 0.1786, 0.0897, 0.1412, 0.057, 0.2018, 0.0556, 0.1786, 0.0897, 0.1092, 0.1689, 0.1055, 0.2154, 0.1691, 0.1572, 0.1055, 0.2154, 0.1844, 0.2007, 0.1691, 0.1572, 0.1055, 0.2154, 0.0937, 0.248, 0.1844, 0.2007, 0.0937, 0.248, 0.1879, 0.2313, 0.1844, 0.2007, 0.0937, 0.248, 0.0763, 0.2767, 0.1879, 0.2313, 0.0763, 0.2767, 0.1784, 0.2568, 0.1879, 0.2313, 0.0763, 0.2767, 0.0584, 0.2536, 0.1784, 0.2568, 0.0584, 0.2536, 0.1546, 0.243, 0.1784, 0.2568, 0.0584, 0.2536, 0.0653, 0.2137, 0.1546, 0.243, 0.0653, 0.2137, 0.2362, 0.1896, 0.1546, 0.243, 0.0653, 0.2137, 0.2178, 0.1277, 0.2362, 0.1896, 0.2178, 0.1277, 0.2907, 0.1097, 0.2362, 0.1896, 0.2178, 0.1277, 0.2566, 0.0154, 0.2907, 0.1097, 0.2566, 0.0154, 0.3099, 0.0154, 0.2907, 0.1097, 0.3099, 0.0154, 0.3551, 0.0164, 0.2907, 0.1097, 0.3551, 0.0164, 0.3275, 0.1184, 0.2907, 0.1097, 0.3551, 0.0164, 0.3291, 0.0154, 0.3275, 0.1184, 0.3291, 0.0154, 0.3073, 0.101, 0.3275, 0.1184, 0.3291, 0.0154, 0.2956, 0.0159, 0.3073, 0.101, 0.2956, 0.0159, 0.2869, 0.0902, 0.3073, 0.101, 0.2956, 0.0159, 0.2659, 0.0154, 0.2869, 0.0902, 0.2659, 0.0154, 0.2539, 0.0741, 0.2869, 0.0902, 0.2659, 0.0154, 0.2087, 0.0154, 0.2539, 0.0741, 0.2087, 0.0154, 0.2005, 0.0556, 0.2539, 0.0741, 0.2087, 0.0154, 0.1543, 0.0154, 0.2005, 0.0556, 0.1543, 0.0154, 0.1399, 0.057, 0.2005, 0.0556, 0.1543, 0.0154, 0.1794, 0.0154, 0.1399, 0.057, 0.1794, 0.0154, 0.155, 0.0858, 0.1399, 0.057, 0.1794, 0.0154, 0.2178, 0.1277, 0.155, 0.0858, 0.2178, 0.1277, 0.0653, 0.2137, 0.155, 0.0858, 0.1794, 0.0154, 0.2566, 0.0154, 0.2178, 0.1277, 0.2907, 0.1097, 0.3275, 0.1184, 0.2362, 0.1896, 0.3275, 0.1184, 0.2702, 0.2017, 0.2362, 0.1896, 0.3275, 0.1184, 0.3073, 0.101, 0.2702, 0.2017, 0.3073, 0.101, 0.2606, 0.1738, 0.2702, 0.2017, 0.3073, 0.101, 0.2869, 0.0902, 0.2606, 0.1738, 0.2869, 0.0902, 0.247, 0.1469, 0.2606, 0.1738, 0.2869, 0.0902, 0.2539, 0.0741, 0.247, 0.1469, 0.2539, 0.0741, 0.22, 0.1239, 0.247, 0.1469, 0.2539, 0.0741, 0.2005, 0.0556, 0.22, 0.1239, 0.2005, 0.0556, 0.1773, 0.0897, 0.22, 0.1239, 0.2005, 0.0556, 0.1399, 0.057, 0.1773, 0.0897, 0.1399, 0.057, 0.1425, 0.1125, 0.1773, 0.0897, 0.1399, 0.057, 0.0912, 0.0888, 0.1425, 0.1125, 0.0912, 0.0888, 0.1014, 0.1205, 0.1425, 0.1125, 0.2362, 0.1896, 0.2702, 0.2017, 0.1546, 0.243, 0.2702, 0.2017, 0.1784, 0.2568, 0.1546, 0.243, 0.2702, 0.2017, 0.2606, 0.1738, 0.1784, 0.2568, 0.2606, 0.1738, 0.1879, 0.2313, 0.1784, 0.2568, 0.2606, 0.1738, 0.247, 0.1469, 0.1879, 0.2313, 0.247, 0.1469, 0.1844, 0.2007, 0.1879, 0.2313, 0.247, 0.1469, 0.22, 0.1239, 0.1844, 0.2007, 0.22, 0.1239, 0.1691, 0.1572, 0.1844, 0.2007, 0.22, 0.1239, 0.1773, 0.0897, 0.1691, 0.1572, 0.1773, 0.0897, 0.1425, 0.1125, 0.1691, 0.1572, 0.1399, 0.057, 0.155, 0.0858, 0.0912, 0.0888, 0.155, 0.0858, 0.0726, 0.1397, 0.0912, 0.0888, 0.155, 0.0858, 0.0653, 0.2137, 0.0726, 0.1397, 0.1691, 0.1572, 0.1425, 0.1125, 0.1092, 0.1689, 0.1425, 0.1125, 0.1014, 0.1205, 0.1092, 0.1689, 0.5864, 0.4908, 0.5617, 0.4908, 0.5861, 0.4232, 0.5617, 0.4908, 0.5368, 0.4232, 0.5861, 0.4232, 0.5617, 0.4908, 0.5617, 0.4908, 0.5368, 0.4232, 0.5617, 0.4908, 0.5368, 0.4232, 0.5368, 0.4232, 0.5617, 0.4908, 0.5861, 0.4232, 0.5368, 0.4232, 0.5864, 0.4908, 0.5864, 0.4908, 0.5617, 0.4908, 0.5864, 0.4908, 0.5617, 0.4908, 0.5617, 0.4908, 0.5864, 0.4908, 0.5861, 0.4232, 0.5617, 0.4908, 0.7938, 0.4145, 0.7807, 0.4604, 0.6138, 0.4145, 0.7807, 0.4604, 0.6142, 0.4604, 0.6138, 0.4145, 0.7807, 0.4604, 0.6143, 0.5027, 0.6142, 0.4604, 0.6143, 0.5027, 0.7807, 0.4604, 0.7662, 0.5029, 0.7807, 0.4604, 0.9833, 0.4604, 0.7662, 0.5029, 0.7807, 0.4604, 0.985, 0.4145, 0.9833, 0.4604, 0.7807, 0.4604, 0.7938, 0.4145, 0.985, 0.4145, 0.2203, 0.9641, 0.1393, 0.9644, 0.1392, 0.9353, 0.1393, 0.9644, 0.1392, 0.9354, 0.1392, 0.9353, 0.1393, 0.9644, 0.1393, 0.9646, 0.1392, 0.9354, 0.1393, 0.9646, 0.2203, 0.9351, 0.1392, 0.9354, 0.1393, 0.9646, 0.2203, 0.9643, 0.2203, 0.9351, 0.2203, 0.9643, 0.2202, 0.935, 0.2203, 0.9351, 0.2203, 0.9643, 0.2203, 0.9641, 0.2202, 0.935, 0.2203, 0.9641, 0.1392, 0.9353, 0.2202, 0.935, 0.1392, 0.9354, 0.2203, 0.9351, 0.1392, 0.9353, 0.2203, 0.9351, 0.2202, 0.935, 0.1392, 0.9353, 0.2203, 0.9641, 0.2203, 0.9643, 0.1393, 0.9644, 0.2203, 0.9643, 0.1393, 0.9646, 0.1393, 0.9644, 0.2389, 0.9589, 0.1524, 0.9591, 0.1523, 0.93, 0.1524, 0.9591, 0.1523, 0.9301, 0.1523, 0.93, 0.1524, 0.9591, 0.1524, 0.9593, 0.1523, 0.9301, 0.1524, 0.9593, 0.2389, 0.9298, 0.1523, 0.9301, 0.1524, 0.9593, 0.239, 0.959, 0.2389, 0.9298, 0.239, 0.959, 0.2389, 0.9297, 0.2389, 0.9298, 0.239, 0.959, 0.2389, 0.9589, 0.2389, 0.9297, 0.2389, 0.9589, 0.1523, 0.93, 0.2389, 0.9297, 0.1523, 0.9301, 0.2389, 0.9298, 0.1523, 0.93, 0.2389, 0.9298, 0.2389, 0.9297, 0.1523, 0.93, 0.2389, 0.9589, 0.239, 0.959, 0.1524, 0.9591, 0.239, 0.959, 0.1524, 0.9593, 0.1524, 0.9591])
me_w_railgun1_data.materials.append(mat_hmg_tga)
me_w_railgun1_data.update()
me_w_railgun2_data = bpy.data.meshes.new('w_railgun2_data')
me_w_railgun2_data.from_pydata([(15.19, -2.516, 5.016), (-0.125, -2.453, 5.016), (15.52, -1.781, 5.562), (15.03, -2.766, 4.453), (15.58, -1.203, 5.766), (-0.1094, -0.3906, 5.891), (15.62, -0.4375, 5.875), (-0.125, -1.734, 5.578), (-0.1094, -1.141, 5.766), (15.58, 0.3281, 5.766), (-0.1094, 0.9688, 5.578), (15.52, 0.9062, 5.578), (-0.1094, 0.375, 5.781), (15.2, 1.641, 5.031), (-0.1094, 1.688, 5.031), (15.05, 1.891, 4.469), (0.8281, -2.609, 3.516), (6.781, -2.641, 3.828), (7.078, -2.438, 1.953), (0.2656, -2.422, 1.938), (7.297, -1.594, -0.5625), (-0.1406, -1.562, -0.3438), (7.422, -0.3594, -1.469), (-0.2969, -0.3281, -1.172), (-0.2969, -0.3281, -1.172), (7.422, -0.3594, -1.469), (7.312, 0.8594, -0.5312), (-0.1406, 0.8906, -0.3125), (7.094, 1.688, 2.0), (0.2812, 1.719, 1.969), (6.797, 1.859, 3.875), (0.8438, 1.875, 3.562)], [], [(15, 14, 13), (14, 11, 13), (14, 10, 11), (10, 9, 11), (10, 12, 9), (12, 5, 9), (9, 5, 6), (5, 4, 6), (5, 8, 4), (8, 7, 4), (3, 0, 1), (0, 2, 1), (4, 7, 2), (7, 1, 2), (17, 16, 18), (16, 19, 18), (18, 19, 20), (19, 21, 20), (20, 21, 22), (21, 23, 22), (25, 24, 26), (24, 27, 26), (26, 27, 28), (27, 29, 28), (28, 29, 30), (29, 31, 30)])
_uv = me_w_railgun2_data.uv_layers.new(name='UVMap')
_uv.uv.foreach_set('vector', [1.974, 0.1129, 1.874, 2.965, 1.874, 0.0827, 1.874, 2.965, 1.726, 0.0231, 1.874, 0.0827, 1.874, 2.965, 1.726, 2.965, 1.726, 0.0231, 1.726, 2.965, 1.625, 0.0099, 1.726, 0.0231, 1.726, 2.965, 1.625, 2.965, 1.625, 0.0099, 1.625, 2.965, 1.5, 2.965, 1.625, 0.0099, 1.625, 0.0099, 1.5, 2.965, 1.5, 0.0015, 1.5, 2.965, 1.375, 0.0099, 1.5, 0.0015, 1.5, 2.965, 1.375, 2.965, 1.375, 0.0099, 1.375, 2.965, 1.274, 2.965, 1.375, 0.0099, 1.026, 0.1129, 1.126, 0.0827, 1.126, 2.965, 1.126, 0.0827, 1.274, 0.0231, 1.126, 2.965, 1.375, 0.0099, 1.274, 2.965, 1.274, 0.0231, 1.274, 2.965, 1.126, 2.965, 1.274, 0.0231, 0.9327, 1.665, 0.8706, 2.787, 0.5361, 1.61, 0.8706, 2.787, 0.5319, 2.892, 0.5361, 1.61, 0.5361, 1.61, 0.5319, 2.892, 0.1584, 1.568, 0.5319, 2.892, 0.1675, 2.969, 0.1584, 1.568, 0.1584, 1.568, 0.1675, 2.969, -0.003, 1.547, 0.1675, 2.969, -0.0032, 2.998, -0.003, 1.547, 2.997, 1.547, 2.997, 2.998, 2.835, 1.568, 2.997, 2.998, 2.825, 2.969, 2.835, 1.568, 2.835, 1.568, 2.825, 2.969, 2.454, 1.61, 2.825, 2.969, 2.459, 2.892, 2.454, 1.61, 2.454, 1.61, 2.459, 2.892, 2.062, 1.665, 2.459, 2.892, 2.125, 2.787, 2.062, 1.665])
me_w_railgun2_data.materials.append(mat_hmg_tga_001)
me_w_railgun2_data.update()
me_w_railgun4_data = bpy.data.meshes.new('w_railgun4_data')
me_w_railgun4_data.from_pydata([(0.2969, 1.25, 4.844), (8.938, 1.219, 4.844), (8.938, 0.6094, 5.281), (0.2969, 0.6562, 5.281), (8.938, -0.4375, 5.547), (0.2969, -0.4062, 5.562), (8.938, -1.484, 5.281), (0.2969, -1.453, 5.281), (8.938, -2.078, 4.828), (0.2812, -2.047, 4.844), (8.938, -1.438, 0.04688), (0.2812, -1.406, 0.0625), (8.938, 0.5938, 0.0625), (0.2969, 0.625, 0.0625), (0.2969, 0.625, 0.0625), (8.938, 0.5938, 0.0625)], [], [(13, 12, 11), (12, 10, 11), (11, 10, 9), (10, 8, 9), (9, 8, 7), (8, 6, 7), (15, 14, 1), (14, 0, 1), (1, 0, 2), (0, 3, 2), (2, 3, 4), (3, 5, 4), (4, 5, 6), (5, 7, 6)])
_uv = me_w_railgun4_data.uv_layers.new(name='UVMap')
_uv.uv.foreach_set('vector', [-0.0448, 0.9993, -0.0448, 0.0005, 0.0452, 0.9993, -0.0448, 0.0005, 0.0452, 0.0005, 0.0452, 0.9993, 0.0452, 0.9993, 0.0452, 0.0005, 0.3551, 0.9994, 0.0452, 0.0005, 0.3551, 0.0006, 0.3551, 0.9994, 0.3551, 0.9994, 0.3551, 0.0006, 0.4129, 0.9993, 0.3551, 0.0006, 0.4124, 0.0005, 0.4129, 0.9993, 0.9552, 0.0005, 0.9552, 0.9993, 0.6449, 0.0006, 0.9552, 0.9993, 0.6449, 0.9994, 0.6449, 0.0006, 0.6449, 0.0006, 0.6449, 0.9994, 0.587, 0.0007, 0.6449, 0.9994, 0.5875, 0.9995, 0.587, 0.0007, 0.587, 0.0007, 0.5875, 0.9995, 0.4998, 0.0006, 0.5875, 0.9995, 0.4998, 0.9994, 0.4998, 0.0006, 0.4998, 0.0006, 0.4998, 0.9994, 0.4124, 0.0005, 0.4998, 0.9994, 0.4129, 0.9993, 0.4124, 0.0005])
me_w_railgun4_data.materials.append(mat_models_weapons2_railgun_railgun4_tga)
me_w_railgun4_data.update()
me_w_railgun3_data = bpy.data.meshes.new('w_railgun3_data')
me_w_railgun3_data.from_pydata([(14.7, -3.219, 3.312), (14.72, 2.438, 3.328), (13.08, 2.625, -1.125), (15.0, -3.094, 4.125), (15.3, 1.891, 4.875), (15.28, -2.688, 4.859), (15.5, -2.078, 5.453), (15.62, -0.2812, 5.781), (15.5, 1.266, 5.469), (15.62, -0.6406, 5.781), (13.05, -3.359, -1.141), (15.02, 2.297, 4.141), (15.64, 0.4688, 5.844), (15.64, -1.281, 5.828)], [], [(12, 7, 8), (7, 6, 8), (7, 9, 6), (9, 13, 6), (6, 5, 8), (5, 4, 8), (5, 3, 4), (3, 11, 4), (3, 1, 11), (3, 0, 1), (0, 2, 1), (0, 10, 2)])
_uv = me_w_railgun3_data.uv_layers.new(name='UVMap')
_uv.uv.foreach_set('vector', [0.637, 0.9844, 0.5188, 0.9779, 0.7622, 0.9318, 0.5188, 0.9779, 0.234, 0.9318, 0.7622, 0.9318, 0.5188, 0.9779, 0.4616, 0.9779, 0.234, 0.9318, 0.4616, 0.9779, 0.3593, 0.9844, 0.234, 0.9318, 0.234, 0.9318, 0.1346, 0.8504, 0.7622, 0.9318, 0.1346, 0.8504, 0.8617, 0.8504, 0.7622, 0.9318, 0.1346, 0.8504, 0.0708, 0.748, 0.8617, 0.8504, 0.0708, 0.748, 0.9255, 0.748, 0.8617, 0.8504, 0.0708, 0.748, 0.9467, 0.6348, 0.9255, 0.748, 0.0708, 0.748, 0.0506, 0.6348, 0.9467, 0.6348, 0.0506, 0.6348, 0.9737, 0.0162, 0.9467, 0.6348, 0.0506, 0.6348, 0.0241, 0.0162, 0.9737, 0.0162])
me_w_railgun3_data.materials.append(mat_hmg_tga_002)
me_w_railgun3_data.update()
me_w_railgun05_data = bpy.data.meshes.new('w_railgun05_data')
me_w_railgun05_data.from_pydata([(6.0, -2.109, 5.453), (6.766, -2.109, 5.453), (6.0, -2.688, 4.906), (6.766, -0.4531, 5.938), (6.0, -1.328, 5.844), (6.016, -0.4219, 5.938), (6.766, -1.312, 5.844), (6.0, -0.4375, 4.922), (6.016, 1.219, 5.469), (6.016, 0.4219, 5.844), (6.0, -2.109, 5.453), (6.0, -2.688, 4.906), (6.016, -0.4219, 5.938), (6.0, -1.328, 5.844), (6.016, 1.797, 4.938), (6.781, 1.812, 4.922), (6.781, 1.234, 5.469), (6.016, 1.219, 5.469), (6.766, 0.4375, 5.844), (6.016, 0.4219, 5.844), (6.766, -0.4531, 5.938), (6.016, -0.4219, 5.938), (6.766, -2.688, 4.906), (6.016, 1.797, 4.938), (6.766, -0.4375, 4.922), (6.766, -2.109, 5.453), (6.766, -1.312, 5.844), (6.781, 1.234, 5.469), (6.781, 1.812, 4.922), (6.766, -0.4531, 5.938), (6.766, 0.4375, 5.844), (6.766, -2.688, 4.906)], [], [(5, 4, 3), (4, 6, 3), (4, 0, 6), (0, 1, 6), (0, 2, 1), (2, 22, 1), (23, 7, 8), (7, 9, 8), (7, 12, 9), (12, 7, 13), (7, 10, 13), (7, 11, 10), (31, 24, 25), (24, 26, 25), (24, 29, 26), (29, 24, 30), (24, 27, 30), (24, 28, 27), (15, 14, 16), (14, 17, 16), (16, 17, 18), (17, 19, 18), (18, 19, 20), (19, 21, 20)])
_uv = me_w_railgun05_data.uv_layers.new(name='UVMap')
_uv.uv.foreach_set('vector', [0.7573, 0.9728, 0.7573, 0.9137, 0.5711, 0.9728, 0.7573, 0.9137, 0.5712, 0.9136, 0.5711, 0.9728, 0.7573, 0.9137, 0.7573, 0.8549, 0.5712, 0.9136, 0.7573, 0.8549, 0.5732, 0.855, 0.5712, 0.9136, 0.7573, 0.8549, 0.7588, 0.7954, 0.5732, 0.855, 0.7588, 0.7954, 0.5783, 0.7954, 0.5732, 0.855, 0.9477, 0.9502, 0.8734, 0.9502, 0.9287, 0.9692, 0.8734, 0.9502, 0.9009, 0.9827, 0.9287, 0.9692, 0.8734, 0.9502, 0.8789, 0.9635, 0.9009, 0.9827, 0.8789, 0.9635, 0.8734, 0.9502, 0.8438, 0.9827, 0.8734, 0.9502, 0.816, 0.9682, 0.8438, 0.9827, 0.8734, 0.9502, 0.7992, 0.9502, 0.816, 0.9682, 0.9477, 0.9502, 0.8734, 0.9502, 0.9287, 0.9692, 0.8734, 0.9502, 0.9009, 0.9827, 0.9287, 0.9692, 0.8734, 0.9502, 0.8789, 0.9635, 0.9009, 0.9827, 0.8789, 0.9635, 0.8734, 0.9502, 0.8438, 0.9827, 0.8734, 0.9502, 0.816, 0.9682, 0.8438, 0.9827, 0.8734, 0.9502, 0.7992, 0.9502, 0.816, 0.9682, 0.5772, 0.7955, 0.7573, 0.7956, 0.5732, 0.8548, 0.7573, 0.7956, 0.7573, 0.8546, 0.5732, 0.8548, 0.5732, 0.8548, 0.7573, 0.8546, 0.5712, 0.9134, 0.7573, 0.8546, 0.7573, 0.9135, 0.5712, 0.9134, 0.5712, 0.9134, 0.7573, 0.9135, 0.5712, 0.9731, 0.7573, 0.9135, 0.7573, 0.9731, 0.5712, 0.9731])
me_w_railgun05_data.materials.append(mat_hmg_tga)
me_w_railgun05_data.update()

# ---- objects
ob_camera = bpy.data.objects.new('Camera', cam_camera_001)
ob_w_railgun1 = bpy.data.objects.new('w_railgun1', me_w_railgun1_data)
ob_w_railgun2 = bpy.data.objects.new('w_railgun2', me_w_railgun2_data)
ob_w_railgun4 = bpy.data.objects.new('w_railgun4', me_w_railgun4_data)
ob_w_railgun3 = bpy.data.objects.new('w_railgun3', me_w_railgun3_data)
ob_w_railgun05 = bpy.data.objects.new('w_railgun05', me_w_railgun05_data)
ob_tag_weapon = bpy.data.objects.new('tag_weapon', None)
ob_tag_flash = bpy.data.objects.new('tag_flash', None)

# ---- transforms, parenting, visibility, modifiers, constraints
ob_camera.location = (-30.58, 10.9, 14.31)
ob_camera.rotation_euler = (1.571, 0.0, -1.571)
ob_w_railgun1.location = (0.0, 0.0, 0.0)
ob_w_railgun2.location = (0.0, 0.0, 0.0)
ob_w_railgun4.location = (0.0, 0.0, 0.0)
ob_w_railgun3.location = (0.0, 0.0, 0.0)
ob_w_railgun05.location = (0.0, 0.0, 0.0)
ob_tag_weapon.location = (0.0, 0.0, 0.0)
ob_tag_weapon.rotation_mode = 'QUATERNION'
ob_tag_weapon.rotation_quaternion = (1.0, 0.0, 0.0, 0.0)
ob_tag_weapon.empty_display_type = 'ARROWS'
ob_tag_flash.location = (16.31, -0.3438, 4.016)
ob_tag_flash.rotation_mode = 'QUATERNION'
ob_tag_flash.rotation_quaternion = (1.0, 0.0, 0.0, -0.007042)
ob_tag_flash.empty_display_type = 'ARROWS'

# ---- collection membership
col_collection.objects.link(ob_camera)
col_models_weapons2_railgun_railgun_md3.objects.link(ob_w_railgun1)
col_models_weapons2_railgun_railgun_md3.objects.link(ob_w_railgun2)
col_models_weapons2_railgun_railgun_md3.objects.link(ob_w_railgun4)
col_models_weapons2_railgun_railgun_md3.objects.link(ob_w_railgun3)
col_models_weapons2_railgun_railgun_md3.objects.link(ob_w_railgun05)
col_models_weapons2_railgun_railgun_md3.objects.link(ob_tag_weapon)
col_models_weapons2_railgun_railgun_md3.objects.link(ob_tag_flash)

# ---- scene / render settings (as saved in the file)
scene.camera = ob_camera
scene.frame_start = 1; scene.frame_end = 8; scene.frame_set(0)
scene.render.engine = 'BLENDER_EEVEE_NEXT'
scene.render.image_settings.color_depth = '16'
scene.render.image_settings.compression = 0
scene.render.image_settings.color_management = 'OVERRIDE'
scene.render.resolution_x = 960
scene.render.resolution_y = 540
scene.render.fps = 6
scene.render.filter_size = 1.0
scene.render.film_transparent = True
scene.cycles.sampling_pattern = 'TABULATED_SOBOL'
scene.cycles.use_light_tree = False
scene.eevee.motion_blur_depth_scale = 0.0
scene.view_settings.view_transform = 'Filmic'
bpy.context.view_layer.update()
